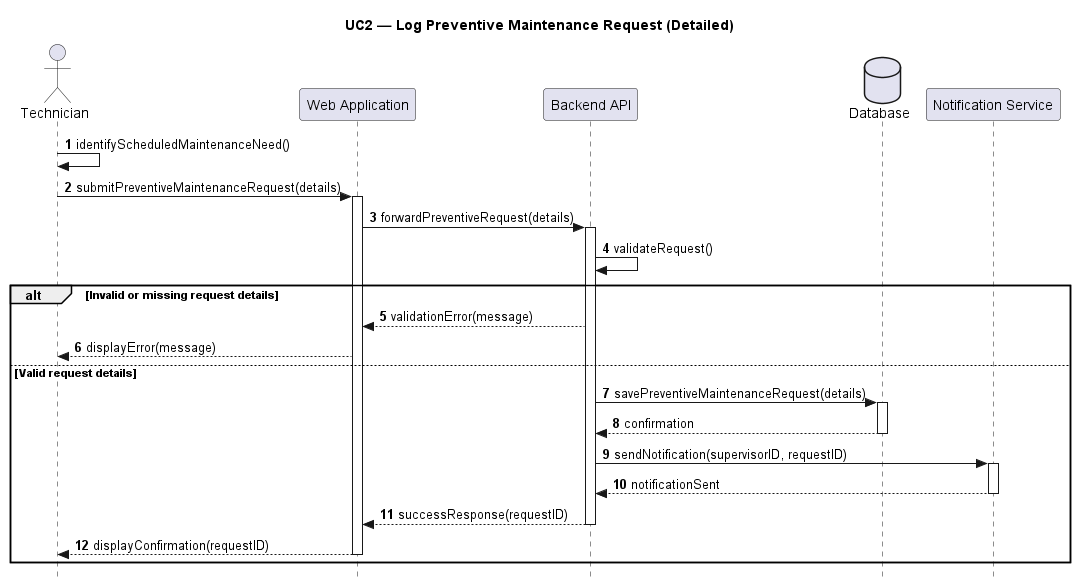

The diagram above was rendered by PlantUML. Its source (embedded in the PNG):
@startuml UC2_Detailed_Preventive_Request
title UC2 — Log Preventive Maintenance Request (Detailed)

skinparam Style strictuml
autonumber

actor Technician
participant "Web Application" as Web
participant "Backend API" as API
database "Database" as DB
participant "Notification Service" as Notif

Technician -> Technician : identifyScheduledMaintenanceNeed()
Technician -> Web : submitPreventiveMaintenanceRequest(details)
activate Web

Web -> API : forwardPreventiveRequest(details)
activate API

API -> API : validateRequest()

alt Invalid or missing request details
    API --> Web : validationError(message)
    Web --> Technician : displayError(message)
else Valid request details
    API -> DB : savePreventiveMaintenanceRequest(details)
    activate DB
    DB --> API : confirmation
    deactivate DB

    API -> Notif : sendNotification(supervisorID, requestID)
    activate Notif
    Notif --> API : notificationSent
    deactivate Notif

    API --> Web : successResponse(requestID)
    deactivate API

    Web --> Technician : displayConfirmation(requestID)
    deactivate Web
end

@enduml